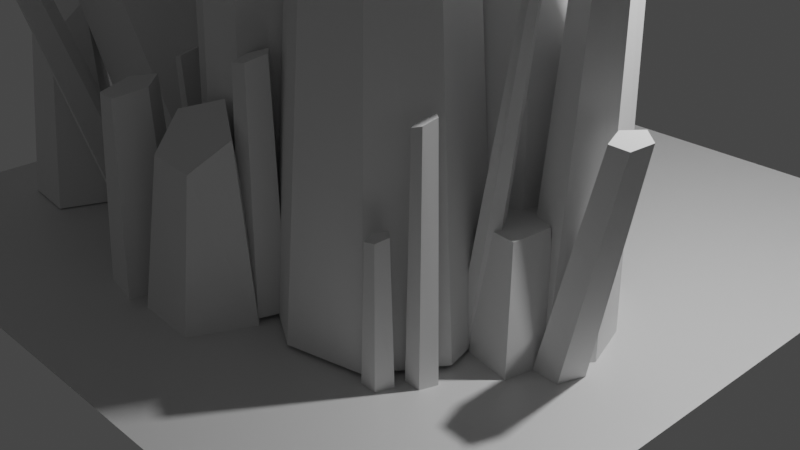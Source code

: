 # Source: crystal_1.blend  (saved by Blender 3.6.13; exported with 4.5.12 LTS)
import bpy
from mathutils import Matrix  # noqa: F401  (used for matrix-valued properties, if any)

bpy.ops.wm.read_factory_settings(use_empty=True)
scene = bpy.context.scene
scene.name = 'Scene'

# ---- collections
col_collection = bpy.data.collections.new('Collection'); scene.collection.children.link(col_collection)

# ---- images (referenced by path relative to the original .blend; pixels are not part of the script)
import os
ASSET_DIR = os.environ.get("B2B_ASSET_DIR", "")  # directory of the original .blend (textures are referenced by path, not embedded)
HERE = os.path.dirname(os.path.abspath(__file__))  # packed textures are extracted next to this script under _unpacked/

def load_image(name, relpath, width, height, colorspace="sRGB"):
    """Load a texture the original file referenced (path relative to the .blend, or extracted next to this script)."""
    p = next((c for c in (os.path.join(HERE, relpath), os.path.join(ASSET_DIR, relpath)) if relpath and os.path.exists(c)), "")
    if p:
        img = bpy.data.images.load(p, check_existing=True)
        img.name = name
    else:  # same state as the original file: an image datablock whose file is absent (Cycles renders it pink)
        img = bpy.data.images.new(name, width, height)
        img.source = "FILE"
        img.filepath = "//" + (relpath or name)
    img.colorspace_settings.name = colorspace
    return img
img_plane_metallic = load_image('Plane Metallic', 'Plane Metallic.png', 1024, 1024, 'Non-Color')

# ---- materials (node trees are filled in below, after node groups)
mat_material_001 = bpy.data.materials.new('Material.001')
mat_material_001.use_transparent_shadow = False

# ---- material node trees
mat_material_001.use_nodes = True; mat_material_001.node_tree.nodes.clear()
_N = mat_material_001.node_tree.nodes; _L = mat_material_001.node_tree.links
n0 = _N.new('ShaderNodeBsdfPrincipled'); n0.name = 'Principled BSDF'; n0.location = (10, 300)
n0.distribution = 'GGX'
n0.subsurface_method = 'RANDOM_WALK_SKIN'
n0.inputs[3].default_value = 1.45
n0.inputs[27].default_value = (0.0, 0.0, 0.0, 1.0)
n0.inputs[28].default_value = 1.0
n1 = _N.new('ShaderNodeOutputMaterial'); n1.name = 'Material Output'; n1.location = (300, 300)
n2 = _N.new('ShaderNodeTexImage'); n2.name = 'Image Texture'; n2.location = (-280, 125)
n2.image = img_plane_metallic
_L.new(n0.outputs[0], n1.inputs[0])
_L.new(n2.outputs[0], n0.inputs[1])
n1.is_active_output = True

# ---- world
world_world = bpy.data.worlds.new('World'); scene.world = world_world
world_world.use_nodes = True; world_world.node_tree.nodes.clear()
_N = world_world.node_tree.nodes; _L = world_world.node_tree.links
n0 = _N.new('ShaderNodeOutputWorld'); n0.name = 'World Output'; n0.location = (300, 300)
n1 = _N.new('ShaderNodeBackground'); n1.name = 'Background'; n1.location = (10, 300)
n1.inputs[0].default_value = (0.05088, 0.05088, 0.05088, 1.0)
_L.new(n1.outputs[0], n0.inputs[0])
n0.is_active_output = True
world_world.color = (0.05088, 0.05088, 0.05088)
world_world.use_sun_shadow = False
world_world.sun_shadow_jitter_overblur = 0.0

# ---- cameras
cam_camera = bpy.data.cameras.new('Camera')
cam_camera.clip_end = 100.0
cam_camera.ortho_scale = 7.314

# ---- lights
light_light = bpy.data.lights.new('Light', 'POINT')
light_light.transmission_factor = 0.0
light_light.energy = 1000.0
light_light.shadow_soft_size = 0.1
light_light.shadow_maximum_resolution = 0.006
light_light.use_absolute_resolution = True

# ---- meshes
me_cylinder = bpy.data.meshes.new('Cylinder')
me_cylinder.from_pydata([(0.0, 1.0, -1.0), (-2.353e-16, 0.5997, 1.261), (0.866, 0.5, -1.0), (0.6447, 0.2998, 1.131), (0.866, -0.5, -1.0), (0.6447, -0.2998, 0.8693), (0.0, -1.0, -1.0), (-2.353e-16, -0.5997, 0.7387), (-0.866, -0.5, -1.0), (-0.6447, -0.2998, 0.8693), (-0.866, 0.5, -1.0), (-0.6447, 0.2998, 1.131)], [], [(0, 1, 3, 2), (2, 3, 5, 4), (4, 5, 7, 6), (6, 7, 9, 8), (3, 1, 11, 9, 7, 5), (8, 9, 11, 10), (10, 11, 1, 0), (0, 2, 4, 6, 8, 10)])
_uv = me_cylinder.uv_layers.new(name='UVMap')
_uv.uv.foreach_set('vector', [0.7393, 0.5, 0.7393, 0.8361, 0.6595, 0.8361, 0.6595, 0.5, 0.6595, 0.5, 0.6595, 0.8361, 0.5798, 0.8361, 0.5798, 0.5, 0.5798, 0.5, 0.5798, 0.8361, 0.5, 0.8361, 0.5, 0.5, 0.5, 0.5, 0.5, 0.8361, 0.4202, 0.8361, 0.4202, 0.5, 0.4798, 0.4126, 0.3804, 0.4933, 0.2809, 0.4126, 0.2809, 0.2513, 0.3804, 0.1706, 0.4798, 0.2513, 0.4202, 0.5, 0.4202, 0.8361, 0.3405, 0.8361, 0.3405, 0.5, 0.3405, 0.5, 0.3405, 0.8361, 0.2607, 0.8361, 0.2607, 0.5, 0.6196, 0.4933, 0.7191, 0.4126, 0.7191, 0.2513, 0.6196, 0.1706, 0.5202, 0.2513, 0.5202, 0.4126])
me_cylinder.update()
me_cylinder_001 = bpy.data.meshes.new('Cylinder.001')
me_cylinder_001.from_pydata([(0.0, 1.0, -1.0), (-6.903e-07, 0.7515, 1.0), (0.9511, 0.309, -1.0), (0.6874, 0.2322, 0.9575), (0.5878, -0.809, -1.0), (0.4249, -0.608, 0.9738), (-0.5878, -0.809, -1.0), (-0.4249, -0.608, 1.026), (-0.9511, 0.309, -1.0), (-0.6874, 0.2322, 1.042)], [], [(0, 1, 3, 2), (2, 3, 5, 4), (4, 5, 7, 6), (3, 1, 9, 7, 5), (6, 7, 9, 8), (8, 9, 1, 0), (0, 2, 4, 6, 8)])
_uv = me_cylinder_001.uv_layers.new(name='UVMap')
_uv.uv.foreach_set('vector', [0.7393, 0.5, 0.7393, 0.8361, 0.6436, 0.8361, 0.6436, 0.5, 0.6436, 0.5, 0.6436, 0.8361, 0.5479, 0.8361, 0.5479, 0.5, 0.5479, 0.5, 0.5479, 0.8361, 0.4521, 0.8361, 0.4521, 0.5, 0.4896, 0.3818, 0.3804, 0.4933, 0.2712, 0.3818, 0.3129, 0.2014, 0.4479, 0.2014, 0.4521, 0.5, 0.4521, 0.8361, 0.3564, 0.8361, 0.3564, 0.5, 0.3564, 0.5, 0.3564, 0.8361, 0.2607, 0.8361, 0.2607, 0.5, 0.6196, 0.4933, 0.7288, 0.3818, 0.6871, 0.2014, 0.5521, 0.2014, 0.5104, 0.3818])
me_cylinder_001.update()
me_cylinder_002 = bpy.data.meshes.new('Cylinder.002')
me_cylinder_002.from_pydata([(0.0, 1.0, -1.0), (-5.751e-07, 0.7347, 1.0), (0.7071, 0.7071, -1.0), (0.5001, 0.5195, 0.844), (1.0, 0.0, -1.0), (0.7072, -3.954e-09, 0.7794), (0.7071, -0.7071, -1.0), (0.5001, -0.5195, 0.844), (0.0, -1.0, -1.0), (-5.751e-07, -0.7347, 1.0), (-0.7071, -0.7071, -1.0), (-0.5001, -0.5195, 1.156), (-1.0, 0.0, -1.0), (-0.7072, -3.954e-09, 1.221), (-0.7071, 0.7071, -1.0), (-0.5001, 0.5195, 1.156)], [], [(0, 1, 3, 2), (2, 3, 5, 4), (4, 5, 7, 6), (6, 7, 9, 8), (8, 9, 11, 10), (10, 11, 13, 12), (3, 1, 15, 13, 11, 9, 7, 5), (12, 13, 15, 14), (14, 15, 1, 0), (0, 2, 4, 6, 8, 10, 12, 14)])
_uv = me_cylinder_002.uv_layers.new(name='UVMap')
_uv.uv.foreach_set('vector', [0.7393, 0.5, 0.7393, 0.8361, 0.6794, 0.8361, 0.6794, 0.5, 0.6794, 0.5, 0.6794, 0.8361, 0.6196, 0.8361, 0.6196, 0.5, 0.6196, 0.5, 0.6196, 0.8361, 0.5598, 0.8361, 0.5598, 0.5, 0.5598, 0.5, 0.5598, 0.8361, 0.5, 0.8361, 0.5, 0.5, 0.5, 0.5, 0.5, 0.8361, 0.4402, 0.8361, 0.4402, 0.5, 0.4402, 0.5, 0.4402, 0.8361, 0.3804, 0.8361, 0.3804, 0.5, 0.4616, 0.446, 0.3804, 0.4933, 0.2992, 0.446, 0.2655, 0.3319, 0.2992, 0.2178, 0.3804, 0.1706, 0.4616, 0.2178, 0.4952, 0.3319, 0.3804, 0.5, 0.3804, 0.8361, 0.3206, 0.8361, 0.3206, 0.5, 0.3206, 0.5, 0.3206, 0.8361, 0.2607, 0.8361, 0.2607, 0.5, 0.6196, 0.4933, 0.7008, 0.446, 0.7345, 0.3319, 0.7008, 0.2178, 0.6196, 0.1706, 0.5384, 0.2178, 0.5048, 0.3319, 0.5384, 0.446])
me_cylinder_002.update()
me_cylinder_003 = bpy.data.meshes.new('Cylinder.003')
me_cylinder_003.from_pydata([(0.0, 1.0, -1.0), (-6.903e-07, 0.7515, 1.0), (0.9511, 0.309, -1.0), (0.6874, 0.2322, 0.9575), (0.5878, -0.809, -1.0), (0.4249, -0.608, 0.9738), (-0.5878, -0.809, -1.0), (-0.4249, -0.608, 1.026), (-0.9511, 0.309, -1.0), (-0.6874, 0.2322, 1.042)], [], [(0, 1, 3, 2), (2, 3, 5, 4), (4, 5, 7, 6), (3, 1, 9, 7, 5), (6, 7, 9, 8), (8, 9, 1, 0), (0, 2, 4, 6, 8)])
_uv = me_cylinder_003.uv_layers.new(name='UVMap')
_uv.uv.foreach_set('vector', [0.7393, 0.5, 0.7393, 0.8361, 0.6436, 0.8361, 0.6436, 0.5, 0.6436, 0.5, 0.6436, 0.8361, 0.5479, 0.8361, 0.5479, 0.5, 0.5479, 0.5, 0.5479, 0.8361, 0.4521, 0.8361, 0.4521, 0.5, 0.4896, 0.3818, 0.3804, 0.4933, 0.2712, 0.3818, 0.3129, 0.2014, 0.4479, 0.2014, 0.4521, 0.5, 0.4521, 0.8361, 0.3564, 0.8361, 0.3564, 0.5, 0.3564, 0.5, 0.3564, 0.8361, 0.2607, 0.8361, 0.2607, 0.5, 0.6196, 0.4933, 0.7288, 0.3818, 0.6871, 0.2014, 0.5521, 0.2014, 0.5104, 0.3818])
me_cylinder_003.update()
me_cylinder_004 = bpy.data.meshes.new('Cylinder.004')
me_cylinder_004.from_pydata([(0.0, 1.0, -1.0), (0.009395, 0.4571, 1.098), (0.866, 0.5, -1.0), (0.4258, 0.1863, 1.046), (0.866, -0.5, -1.0), (0.4164, -0.2708, 0.9476), (0.0, -1.0, -1.0), (-0.009395, -0.4571, 0.9017), (-0.866, -0.5, -1.0), (-0.4258, -0.1863, 0.9541), (-0.866, 0.5, -1.0), (-0.4164, 0.2708, 1.052)], [], [(0, 1, 3, 2), (2, 3, 5, 4), (4, 5, 7, 6), (6, 7, 9, 8), (3, 1, 11, 9, 7, 5), (8, 9, 11, 10), (10, 11, 1, 0), (0, 2, 4, 6, 8, 10)])
_uv = me_cylinder_004.uv_layers.new(name='UVMap')
_uv.uv.foreach_set('vector', [0.7393, 0.5, 0.7393, 0.8361, 0.6595, 0.8361, 0.6595, 0.5, 0.6595, 0.5, 0.6595, 0.8361, 0.5798, 0.8361, 0.5798, 0.5, 0.5798, 0.5, 0.5798, 0.8361, 0.5, 0.8361, 0.5, 0.5, 0.5, 0.5, 0.5, 0.8361, 0.4202, 0.8361, 0.4202, 0.5, 0.4798, 0.4126, 0.3804, 0.4933, 0.2809, 0.4126, 0.2809, 0.2513, 0.3804, 0.1706, 0.4798, 0.2513, 0.4202, 0.5, 0.4202, 0.8361, 0.3405, 0.8361, 0.3405, 0.5, 0.3405, 0.5, 0.3405, 0.8361, 0.2607, 0.8361, 0.2607, 0.5, 0.6196, 0.4933, 0.7191, 0.4126, 0.7191, 0.2513, 0.6196, 0.1706, 0.5202, 0.2513, 0.5202, 0.4126])
me_cylinder_004.update()
me_cylinder_005 = bpy.data.meshes.new('Cylinder.005')
me_cylinder_005.from_pydata([(0.0, 1.0, -1.0), (-6.903e-07, 0.7515, 1.0), (0.9511, 0.309, -1.0), (0.6874, 0.2322, 0.9575), (0.5878, -0.809, -1.0), (0.4249, -0.608, 0.9738), (-0.5878, -0.809, -1.0), (-0.4249, -0.608, 1.026), (-0.9511, 0.309, -1.0), (-0.6874, 0.2322, 1.042)], [], [(0, 1, 3, 2), (2, 3, 5, 4), (4, 5, 7, 6), (3, 1, 9, 7, 5), (6, 7, 9, 8), (8, 9, 1, 0), (0, 2, 4, 6, 8)])
_uv = me_cylinder_005.uv_layers.new(name='UVMap')
_uv.uv.foreach_set('vector', [0.7393, 0.5, 0.7393, 0.8361, 0.6436, 0.8361, 0.6436, 0.5, 0.6436, 0.5, 0.6436, 0.8361, 0.5479, 0.8361, 0.5479, 0.5, 0.5479, 0.5, 0.5479, 0.8361, 0.4521, 0.8361, 0.4521, 0.5, 0.4896, 0.3818, 0.3804, 0.4933, 0.2712, 0.3818, 0.3129, 0.2014, 0.4479, 0.2014, 0.4521, 0.5, 0.4521, 0.8361, 0.3564, 0.8361, 0.3564, 0.5, 0.3564, 0.5, 0.3564, 0.8361, 0.2607, 0.8361, 0.2607, 0.5, 0.6196, 0.4933, 0.7288, 0.3818, 0.6871, 0.2014, 0.5521, 0.2014, 0.5104, 0.3818])
me_cylinder_005.update()
me_cylinder_006 = bpy.data.meshes.new('Cylinder.006')
me_cylinder_006.from_pydata([(0.0, 1.0, -1.0), (-5.751e-07, 0.7347, 1.0), (0.7071, 0.7071, -1.0), (0.5001, 0.5195, 0.844), (1.0, 0.0, -1.0), (0.7072, -3.954e-09, 0.7794), (0.7071, -0.7071, -1.0), (0.5001, -0.5195, 0.844), (0.0, -1.0, -1.0), (-5.751e-07, -0.7347, 1.0), (-0.7071, -0.7071, -1.0), (-0.5001, -0.5195, 1.156), (-1.0, 0.0, -1.0), (-0.7072, -3.954e-09, 1.221), (-0.7071, 0.7071, -1.0), (-0.5001, 0.5195, 1.156)], [], [(0, 1, 3, 2), (2, 3, 5, 4), (4, 5, 7, 6), (6, 7, 9, 8), (8, 9, 11, 10), (10, 11, 13, 12), (3, 1, 15, 13, 11, 9, 7, 5), (12, 13, 15, 14), (14, 15, 1, 0), (0, 2, 4, 6, 8, 10, 12, 14)])
_uv = me_cylinder_006.uv_layers.new(name='UVMap')
_uv.uv.foreach_set('vector', [0.7393, 0.5, 0.7393, 0.8361, 0.6794, 0.8361, 0.6794, 0.5, 0.6794, 0.5, 0.6794, 0.8361, 0.6196, 0.8361, 0.6196, 0.5, 0.6196, 0.5, 0.6196, 0.8361, 0.5598, 0.8361, 0.5598, 0.5, 0.5598, 0.5, 0.5598, 0.8361, 0.5, 0.8361, 0.5, 0.5, 0.5, 0.5, 0.5, 0.8361, 0.4402, 0.8361, 0.4402, 0.5, 0.4402, 0.5, 0.4402, 0.8361, 0.3804, 0.8361, 0.3804, 0.5, 0.4616, 0.446, 0.3804, 0.4933, 0.2992, 0.446, 0.2655, 0.3319, 0.2992, 0.2178, 0.3804, 0.1706, 0.4616, 0.2178, 0.4952, 0.3319, 0.3804, 0.5, 0.3804, 0.8361, 0.3206, 0.8361, 0.3206, 0.5, 0.3206, 0.5, 0.3206, 0.8361, 0.2607, 0.8361, 0.2607, 0.5, 0.6196, 0.4933, 0.7008, 0.446, 0.7345, 0.3319, 0.7008, 0.2178, 0.6196, 0.1706, 0.5384, 0.2178, 0.5048, 0.3319, 0.5384, 0.446])
me_cylinder_006.update()
me_cylinder_007 = bpy.data.meshes.new('Cylinder.007')
me_cylinder_007.from_pydata([(0.0, 1.0, -1.0), (-0.04348, 0.7315, 1.083), (0.866, 0.5, -1.0), (0.5509, 0.3487, 1.058), (0.866, -0.5, -1.0), (0.5944, -0.3828, 0.9745), (0.0, -1.0, -1.0), (0.04348, -0.7315, 0.9169), (-0.866, -0.5, -1.0), (-0.5509, -0.3487, 0.9423), (-0.866, 0.5, -1.0), (-0.5944, 0.3828, 1.025)], [], [(0, 1, 3, 2), (2, 3, 5, 4), (4, 5, 7, 6), (6, 7, 9, 8), (3, 1, 11, 9, 7, 5), (8, 9, 11, 10), (10, 11, 1, 0), (0, 2, 4, 6, 8, 10)])
_uv = me_cylinder_007.uv_layers.new(name='UVMap')
_uv.uv.foreach_set('vector', [0.7393, 0.5, 0.7393, 0.8361, 0.6595, 0.8361, 0.6595, 0.5, 0.6595, 0.5, 0.6595, 0.8361, 0.5798, 0.8361, 0.5798, 0.5, 0.5798, 0.5, 0.5798, 0.8361, 0.5, 0.8361, 0.5, 0.5, 0.5, 0.5, 0.5, 0.8361, 0.4202, 0.8361, 0.4202, 0.5, 0.4798, 0.4126, 0.3804, 0.4933, 0.2809, 0.4126, 0.2809, 0.2513, 0.3804, 0.1706, 0.4798, 0.2513, 0.4202, 0.5, 0.4202, 0.8361, 0.3405, 0.8361, 0.3405, 0.5, 0.3405, 0.5, 0.3405, 0.8361, 0.2607, 0.8361, 0.2607, 0.5, 0.6196, 0.4933, 0.7191, 0.4126, 0.7191, 0.2513, 0.6196, 0.1706, 0.5202, 0.2513, 0.5202, 0.4126])
me_cylinder_007.update()
me_cylinder_008 = bpy.data.meshes.new('Cylinder.008')
me_cylinder_008.from_pydata([(0.0, 1.0, -1.0), (-6.903e-07, 0.7515, 1.0), (0.9511, 0.309, -1.0), (0.6874, 0.2322, 0.9575), (0.5878, -0.809, -1.0), (0.4249, -0.608, 0.9738), (-0.5878, -0.809, -1.0), (-0.4249, -0.608, 1.026), (-0.9511, 0.309, -1.0), (-0.6874, 0.2322, 1.042)], [], [(0, 1, 3, 2), (2, 3, 5, 4), (4, 5, 7, 6), (3, 1, 9, 7, 5), (6, 7, 9, 8), (8, 9, 1, 0), (0, 2, 4, 6, 8)])
_uv = me_cylinder_008.uv_layers.new(name='UVMap')
_uv.uv.foreach_set('vector', [0.7393, 0.5, 0.7393, 0.8361, 0.6436, 0.8361, 0.6436, 0.5, 0.6436, 0.5, 0.6436, 0.8361, 0.5479, 0.8361, 0.5479, 0.5, 0.5479, 0.5, 0.5479, 0.8361, 0.4521, 0.8361, 0.4521, 0.5, 0.4896, 0.3818, 0.3804, 0.4933, 0.2712, 0.3818, 0.3129, 0.2014, 0.4479, 0.2014, 0.4521, 0.5, 0.4521, 0.8361, 0.3564, 0.8361, 0.3564, 0.5, 0.3564, 0.5, 0.3564, 0.8361, 0.2607, 0.8361, 0.2607, 0.5, 0.6196, 0.4933, 0.7288, 0.3818, 0.6871, 0.2014, 0.5521, 0.2014, 0.5104, 0.3818])
me_cylinder_008.update()
me_cylinder_009 = bpy.data.meshes.new('Cylinder.009')
me_cylinder_009.from_pydata([(0.0, 1.0, -1.0), (-6.903e-07, 0.7515, 1.0), (0.9511, 0.309, -1.0), (0.6874, 0.2322, 0.9575), (0.5878, -0.809, -1.0), (0.4249, -0.608, 0.9738), (-0.5878, -0.809, -1.0), (-0.4249, -0.608, 1.026), (-0.9511, 0.309, -1.0), (-0.6874, 0.2322, 1.042)], [], [(0, 1, 3, 2), (2, 3, 5, 4), (4, 5, 7, 6), (3, 1, 9, 7, 5), (6, 7, 9, 8), (8, 9, 1, 0), (0, 2, 4, 6, 8)])
_uv = me_cylinder_009.uv_layers.new(name='UVMap')
_uv.uv.foreach_set('vector', [0.7393, 0.5, 0.7393, 0.8361, 0.6436, 0.8361, 0.6436, 0.5, 0.6436, 0.5, 0.6436, 0.8361, 0.5479, 0.8361, 0.5479, 0.5, 0.5479, 0.5, 0.5479, 0.8361, 0.4521, 0.8361, 0.4521, 0.5, 0.4896, 0.3818, 0.3804, 0.4933, 0.2712, 0.3818, 0.3129, 0.2014, 0.4479, 0.2014, 0.4521, 0.5, 0.4521, 0.8361, 0.3564, 0.8361, 0.3564, 0.5, 0.3564, 0.5, 0.3564, 0.8361, 0.2607, 0.8361, 0.2607, 0.5, 0.6196, 0.4933, 0.7288, 0.3818, 0.6871, 0.2014, 0.5521, 0.2014, 0.5104, 0.3818])
me_cylinder_009.update()
me_cylinder_010 = bpy.data.meshes.new('Cylinder.010')
me_cylinder_010.from_pydata([(0.0, 1.0, -1.0), (-5.751e-07, 0.7347, 1.0), (0.7071, 0.7071, -1.0), (0.5001, 0.5195, 0.844), (1.0, 0.0, -1.0), (0.7072, -3.954e-09, 0.7794), (0.7071, -0.7071, -1.0), (0.5001, -0.5195, 0.844), (0.0, -1.0, -1.0), (-5.751e-07, -0.7347, 1.0), (-0.7071, -0.7071, -1.0), (-0.5001, -0.5195, 1.156), (-1.0, 0.0, -1.0), (-0.7072, -3.954e-09, 1.221), (-0.7071, 0.7071, -1.0), (-0.5001, 0.5195, 1.156)], [], [(0, 1, 3, 2), (2, 3, 5, 4), (4, 5, 7, 6), (6, 7, 9, 8), (8, 9, 11, 10), (10, 11, 13, 12), (3, 1, 15, 13, 11, 9, 7, 5), (12, 13, 15, 14), (14, 15, 1, 0), (0, 2, 4, 6, 8, 10, 12, 14)])
_uv = me_cylinder_010.uv_layers.new(name='UVMap')
_uv.uv.foreach_set('vector', [0.7393, 0.5, 0.7393, 0.8361, 0.6794, 0.8361, 0.6794, 0.5, 0.6794, 0.5, 0.6794, 0.8361, 0.6196, 0.8361, 0.6196, 0.5, 0.6196, 0.5, 0.6196, 0.8361, 0.5598, 0.8361, 0.5598, 0.5, 0.5598, 0.5, 0.5598, 0.8361, 0.5, 0.8361, 0.5, 0.5, 0.5, 0.5, 0.5, 0.8361, 0.4402, 0.8361, 0.4402, 0.5, 0.4402, 0.5, 0.4402, 0.8361, 0.3804, 0.8361, 0.3804, 0.5, 0.4616, 0.446, 0.3804, 0.4933, 0.2992, 0.446, 0.2655, 0.3319, 0.2992, 0.2178, 0.3804, 0.1706, 0.4616, 0.2178, 0.4952, 0.3319, 0.3804, 0.5, 0.3804, 0.8361, 0.3206, 0.8361, 0.3206, 0.5, 0.3206, 0.5, 0.3206, 0.8361, 0.2607, 0.8361, 0.2607, 0.5, 0.6196, 0.4933, 0.7008, 0.446, 0.7345, 0.3319, 0.7008, 0.2178, 0.6196, 0.1706, 0.5384, 0.2178, 0.5048, 0.3319, 0.5384, 0.446])
me_cylinder_010.update()
me_cylinder_011 = bpy.data.meshes.new('Cylinder.011')
me_cylinder_011.from_pydata([(0.0, 1.0, -1.0), (-2.353e-16, 0.5997, 1.261), (0.866, 0.5, -1.0), (0.6447, 0.2998, 1.131), (0.866, -0.5, -1.0), (0.6447, -0.2998, 0.8693), (0.0, -1.0, -1.0), (-2.353e-16, -0.5997, 0.7387), (-0.866, -0.5, -1.0), (-0.6447, -0.2998, 0.8693), (-0.866, 0.5, -1.0), (-0.6447, 0.2998, 1.131)], [], [(0, 1, 3, 2), (2, 3, 5, 4), (4, 5, 7, 6), (6, 7, 9, 8), (3, 1, 11, 9, 7, 5), (8, 9, 11, 10), (10, 11, 1, 0), (0, 2, 4, 6, 8, 10)])
_uv = me_cylinder_011.uv_layers.new(name='UVMap')
_uv.uv.foreach_set('vector', [0.7393, 0.5, 0.7393, 0.8361, 0.6595, 0.8361, 0.6595, 0.5, 0.6595, 0.5, 0.6595, 0.8361, 0.5798, 0.8361, 0.5798, 0.5, 0.5798, 0.5, 0.5798, 0.8361, 0.5, 0.8361, 0.5, 0.5, 0.5, 0.5, 0.5, 0.8361, 0.4202, 0.8361, 0.4202, 0.5, 0.4798, 0.4126, 0.3804, 0.4933, 0.2809, 0.4126, 0.2809, 0.2513, 0.3804, 0.1706, 0.4798, 0.2513, 0.4202, 0.5, 0.4202, 0.8361, 0.3405, 0.8361, 0.3405, 0.5, 0.3405, 0.5, 0.3405, 0.8361, 0.2607, 0.8361, 0.2607, 0.5, 0.6196, 0.4933, 0.7191, 0.4126, 0.7191, 0.2513, 0.6196, 0.1706, 0.5202, 0.2513, 0.5202, 0.4126])
me_cylinder_011.update()
me_cylinder_012 = bpy.data.meshes.new('Cylinder.012')
me_cylinder_012.from_pydata([(0.0, 1.0, -1.0), (-6.903e-07, 0.7515, 1.0), (0.9511, 0.309, -1.0), (0.6874, 0.2322, 0.9575), (0.5878, -0.809, -1.0), (0.4249, -0.608, 0.9738), (-0.5878, -0.809, -1.0), (-0.4249, -0.608, 1.026), (-0.9511, 0.309, -1.0), (-0.6874, 0.2322, 1.042)], [], [(0, 1, 3, 2), (2, 3, 5, 4), (4, 5, 7, 6), (3, 1, 9, 7, 5), (6, 7, 9, 8), (8, 9, 1, 0), (0, 2, 4, 6, 8)])
_uv = me_cylinder_012.uv_layers.new(name='UVMap')
_uv.uv.foreach_set('vector', [0.7393, 0.5, 0.7393, 0.8361, 0.6436, 0.8361, 0.6436, 0.5, 0.6436, 0.5, 0.6436, 0.8361, 0.5479, 0.8361, 0.5479, 0.5, 0.5479, 0.5, 0.5479, 0.8361, 0.4521, 0.8361, 0.4521, 0.5, 0.4896, 0.3818, 0.3804, 0.4933, 0.2712, 0.3818, 0.3129, 0.2014, 0.4479, 0.2014, 0.4521, 0.5, 0.4521, 0.8361, 0.3564, 0.8361, 0.3564, 0.5, 0.3564, 0.5, 0.3564, 0.8361, 0.2607, 0.8361, 0.2607, 0.5, 0.6196, 0.4933, 0.7288, 0.3818, 0.6871, 0.2014, 0.5521, 0.2014, 0.5104, 0.3818])
me_cylinder_012.update()
me_cylinder_013 = bpy.data.meshes.new('Cylinder.013')
me_cylinder_013.from_pydata([(0.0, 1.0, -1.0), (-6.903e-07, 0.7515, 1.0), (0.9511, 0.309, -1.0), (0.6874, 0.2322, 0.9575), (0.5878, -0.809, -1.0), (0.4249, -0.608, 0.9738), (-0.5878, -0.809, -1.0), (-0.4249, -0.608, 1.026), (-0.9511, 0.309, -1.0), (-0.6874, 0.2322, 1.042)], [], [(0, 1, 3, 2), (2, 3, 5, 4), (4, 5, 7, 6), (3, 1, 9, 7, 5), (6, 7, 9, 8), (8, 9, 1, 0), (0, 2, 4, 6, 8)])
_uv = me_cylinder_013.uv_layers.new(name='UVMap')
_uv.uv.foreach_set('vector', [0.7393, 0.5, 0.7393, 0.8361, 0.6436, 0.8361, 0.6436, 0.5, 0.6436, 0.5, 0.6436, 0.8361, 0.5479, 0.8361, 0.5479, 0.5, 0.5479, 0.5, 0.5479, 0.8361, 0.4521, 0.8361, 0.4521, 0.5, 0.4896, 0.3818, 0.3804, 0.4933, 0.2712, 0.3818, 0.3129, 0.2014, 0.4479, 0.2014, 0.4521, 0.5, 0.4521, 0.8361, 0.3564, 0.8361, 0.3564, 0.5, 0.3564, 0.5, 0.3564, 0.8361, 0.2607, 0.8361, 0.2607, 0.5, 0.6196, 0.4933, 0.7288, 0.3818, 0.6871, 0.2014, 0.5521, 0.2014, 0.5104, 0.3818])
me_cylinder_013.update()
me_cylinder_014 = bpy.data.meshes.new('Cylinder.014')
me_cylinder_014.from_pydata([(0.0, 1.0, -1.0), (0.0349, 0.744, 1.07), (0.9511, 0.309, -1.0), (0.5327, 0.2658, 0.7334), (0.5878, -0.809, -1.0), (0.2943, -0.5797, 0.7655), (-0.5878, -0.809, -1.0), (-0.3508, -0.6241, 1.122), (-0.9511, 0.309, -1.0), (-0.5111, 0.194, 1.31)], [], [(0, 1, 3, 2), (2, 3, 5, 4), (4, 5, 7, 6), (3, 1, 9, 7, 5), (6, 7, 9, 8), (8, 9, 1, 0), (0, 2, 4, 6, 8)])
_uv = me_cylinder_014.uv_layers.new(name='UVMap')
_uv.uv.foreach_set('vector', [0.7393, 0.5, 0.7393, 0.8361, 0.6436, 0.8361, 0.6436, 0.5, 0.6436, 0.5, 0.6436, 0.8361, 0.5479, 0.8361, 0.5479, 0.5, 0.5479, 0.5, 0.5479, 0.8361, 0.4521, 0.8361, 0.4521, 0.5, 0.4896, 0.3818, 0.3804, 0.4933, 0.2712, 0.3818, 0.3129, 0.2014, 0.4479, 0.2014, 0.4521, 0.5, 0.4521, 0.8361, 0.3564, 0.8361, 0.3564, 0.5, 0.3564, 0.5, 0.3564, 0.8361, 0.2607, 0.8361, 0.2607, 0.5, 0.6196, 0.4933, 0.7288, 0.3818, 0.6871, 0.2014, 0.5521, 0.2014, 0.5104, 0.3818])
me_cylinder_014.update()
me_cylinder_015 = bpy.data.meshes.new('Cylinder.015')
me_cylinder_015.from_pydata([(0.0, 1.0, -1.0), (0.009395, 0.4571, 1.098), (0.866, 0.5, -1.0), (0.4258, 0.1863, 1.046), (0.866, -0.5, -1.0), (0.4164, -0.2708, 0.9476), (0.0, -1.0, -1.0), (-0.009395, -0.4571, 0.9017), (-0.866, -0.5, -1.0), (-0.4258, -0.1863, 0.9541), (-0.866, 0.5, -1.0), (-0.4164, 0.2708, 1.052)], [], [(0, 1, 3, 2), (2, 3, 5, 4), (4, 5, 7, 6), (6, 7, 9, 8), (3, 1, 11, 9, 7, 5), (8, 9, 11, 10), (10, 11, 1, 0), (0, 2, 4, 6, 8, 10)])
_uv = me_cylinder_015.uv_layers.new(name='UVMap')
_uv.uv.foreach_set('vector', [0.7393, 0.5, 0.7393, 0.8361, 0.6595, 0.8361, 0.6595, 0.5, 0.6595, 0.5, 0.6595, 0.8361, 0.5798, 0.8361, 0.5798, 0.5, 0.5798, 0.5, 0.5798, 0.8361, 0.5, 0.8361, 0.5, 0.5, 0.5, 0.5, 0.5, 0.8361, 0.4202, 0.8361, 0.4202, 0.5, 0.4798, 0.4126, 0.3804, 0.4933, 0.2809, 0.4126, 0.2809, 0.2513, 0.3804, 0.1706, 0.4798, 0.2513, 0.4202, 0.5, 0.4202, 0.8361, 0.3405, 0.8361, 0.3405, 0.5, 0.3405, 0.5, 0.3405, 0.8361, 0.2607, 0.8361, 0.2607, 0.5, 0.6196, 0.4933, 0.7191, 0.4126, 0.7191, 0.2513, 0.6196, 0.1706, 0.5202, 0.2513, 0.5202, 0.4126])
me_cylinder_015.update()
me_cylinder_016 = bpy.data.meshes.new('Cylinder.016')
me_cylinder_016.from_pydata([(0.0, 1.0, -1.0), (0.009395, 0.4571, 1.098), (0.866, 0.5, -1.0), (0.4258, 0.1863, 1.046), (0.866, -0.5, -1.0), (0.4164, -0.2708, 0.9476), (0.0, -1.0, -1.0), (-0.009395, -0.4571, 0.9017), (-0.866, -0.5, -1.0), (-0.4258, -0.1863, 0.9541), (-0.866, 0.5, -1.0), (-0.4164, 0.2708, 1.052)], [], [(0, 1, 3, 2), (2, 3, 5, 4), (4, 5, 7, 6), (6, 7, 9, 8), (3, 1, 11, 9, 7, 5), (8, 9, 11, 10), (10, 11, 1, 0), (0, 2, 4, 6, 8, 10)])
_uv = me_cylinder_016.uv_layers.new(name='UVMap')
_uv.uv.foreach_set('vector', [0.7393, 0.5, 0.7393, 0.8361, 0.6595, 0.8361, 0.6595, 0.5, 0.6595, 0.5, 0.6595, 0.8361, 0.5798, 0.8361, 0.5798, 0.5, 0.5798, 0.5, 0.5798, 0.8361, 0.5, 0.8361, 0.5, 0.5, 0.5, 0.5, 0.5, 0.8361, 0.4202, 0.8361, 0.4202, 0.5, 0.4798, 0.4126, 0.3804, 0.4933, 0.2809, 0.4126, 0.2809, 0.2513, 0.3804, 0.1706, 0.4798, 0.2513, 0.4202, 0.5, 0.4202, 0.8361, 0.3405, 0.8361, 0.3405, 0.5, 0.3405, 0.5, 0.3405, 0.8361, 0.2607, 0.8361, 0.2607, 0.5, 0.6196, 0.4933, 0.7191, 0.4126, 0.7191, 0.2513, 0.6196, 0.1706, 0.5202, 0.2513, 0.5202, 0.4126])
me_cylinder_016.update()
me_cylinder_017 = bpy.data.meshes.new('Cylinder.017')
me_cylinder_017.from_pydata([(0.0, 1.0, -1.0), (-6.903e-07, 0.7515, 1.0), (0.9511, 0.309, -1.0), (0.6874, 0.2322, 0.9575), (0.5878, -0.809, -1.0), (0.4249, -0.608, 0.9738), (-0.5878, -0.809, -1.0), (-0.4249, -0.608, 1.026), (-0.9511, 0.309, -1.0), (-0.6874, 0.2322, 1.042)], [], [(0, 1, 3, 2), (2, 3, 5, 4), (4, 5, 7, 6), (3, 1, 9, 7, 5), (6, 7, 9, 8), (8, 9, 1, 0), (0, 2, 4, 6, 8)])
_uv = me_cylinder_017.uv_layers.new(name='UVMap')
_uv.uv.foreach_set('vector', [0.7393, 0.5, 0.7393, 0.8361, 0.6436, 0.8361, 0.6436, 0.5, 0.6436, 0.5, 0.6436, 0.8361, 0.5479, 0.8361, 0.5479, 0.5, 0.5479, 0.5, 0.5479, 0.8361, 0.4521, 0.8361, 0.4521, 0.5, 0.4896, 0.3818, 0.3804, 0.4933, 0.2712, 0.3818, 0.3129, 0.2014, 0.4479, 0.2014, 0.4521, 0.5, 0.4521, 0.8361, 0.3564, 0.8361, 0.3564, 0.5, 0.3564, 0.5, 0.3564, 0.8361, 0.2607, 0.8361, 0.2607, 0.5, 0.6196, 0.4933, 0.7288, 0.3818, 0.6871, 0.2014, 0.5521, 0.2014, 0.5104, 0.3818])
me_cylinder_017.update()
me_cylinder_018 = bpy.data.meshes.new('Cylinder.018')
me_cylinder_018.from_pydata([(0.0, 1.0, -1.0), (-6.903e-07, 0.7515, 1.0), (0.9511, 0.309, -1.0), (0.6874, 0.2322, 0.9575), (0.5878, -0.809, -1.0), (0.4249, -0.608, 0.9738), (-0.5878, -0.809, -1.0), (-0.4249, -0.608, 1.026), (-0.9511, 0.309, -1.0), (-0.6874, 0.2322, 1.042)], [], [(0, 1, 3, 2), (2, 3, 5, 4), (4, 5, 7, 6), (3, 1, 9, 7, 5), (6, 7, 9, 8), (8, 9, 1, 0), (0, 2, 4, 6, 8)])
_uv = me_cylinder_018.uv_layers.new(name='UVMap')
_uv.uv.foreach_set('vector', [0.7393, 0.5, 0.7393, 0.8361, 0.6436, 0.8361, 0.6436, 0.5, 0.6436, 0.5, 0.6436, 0.8361, 0.5479, 0.8361, 0.5479, 0.5, 0.5479, 0.5, 0.5479, 0.8361, 0.4521, 0.8361, 0.4521, 0.5, 0.4896, 0.3818, 0.3804, 0.4933, 0.2712, 0.3818, 0.3129, 0.2014, 0.4479, 0.2014, 0.4521, 0.5, 0.4521, 0.8361, 0.3564, 0.8361, 0.3564, 0.5, 0.3564, 0.5, 0.3564, 0.8361, 0.2607, 0.8361, 0.2607, 0.5, 0.6196, 0.4933, 0.7288, 0.3818, 0.6871, 0.2014, 0.5521, 0.2014, 0.5104, 0.3818])
me_cylinder_018.update()
me_cylinder_019 = bpy.data.meshes.new('Cylinder.019')
me_cylinder_019.from_pydata([(0.0, 1.0, -1.0), (-6.903e-07, 0.7515, 1.0), (0.9511, 0.309, -1.0), (0.6874, 0.2322, 0.9575), (0.5878, -0.809, -1.0), (0.4249, -0.608, 0.9738), (-0.5878, -0.809, -1.0), (-0.4249, -0.608, 1.026), (-0.9511, 0.309, -1.0), (-0.6874, 0.2322, 1.042)], [], [(0, 1, 3, 2), (2, 3, 5, 4), (4, 5, 7, 6), (3, 1, 9, 7, 5), (6, 7, 9, 8), (8, 9, 1, 0), (0, 2, 4, 6, 8)])
_uv = me_cylinder_019.uv_layers.new(name='UVMap')
_uv.uv.foreach_set('vector', [0.7393, 0.5, 0.7393, 0.8361, 0.6436, 0.8361, 0.6436, 0.5, 0.6436, 0.5, 0.6436, 0.8361, 0.5479, 0.8361, 0.5479, 0.5, 0.5479, 0.5, 0.5479, 0.8361, 0.4521, 0.8361, 0.4521, 0.5, 0.4896, 0.3818, 0.3804, 0.4933, 0.2712, 0.3818, 0.3129, 0.2014, 0.4479, 0.2014, 0.4521, 0.5, 0.4521, 0.8361, 0.3564, 0.8361, 0.3564, 0.5, 0.3564, 0.5, 0.3564, 0.8361, 0.2607, 0.8361, 0.2607, 0.5, 0.6196, 0.4933, 0.7288, 0.3818, 0.6871, 0.2014, 0.5521, 0.2014, 0.5104, 0.3818])
me_cylinder_019.update()
me_cylinder_020 = bpy.data.meshes.new('Cylinder.020')
me_cylinder_020.from_pydata([(0.0, 1.0, -1.0), (-6.903e-07, 0.7515, 1.0), (0.9511, 0.309, -1.0), (0.6874, 0.2322, 0.9575), (0.5878, -0.809, -1.0), (0.4249, -0.608, 0.9738), (-0.5878, -0.809, -1.0), (-0.4249, -0.608, 1.026), (-0.9511, 0.309, -1.0), (-0.6874, 0.2322, 1.042)], [], [(0, 1, 3, 2), (2, 3, 5, 4), (4, 5, 7, 6), (3, 1, 9, 7, 5), (6, 7, 9, 8), (8, 9, 1, 0), (0, 2, 4, 6, 8)])
_uv = me_cylinder_020.uv_layers.new(name='UVMap')
_uv.uv.foreach_set('vector', [0.7393, 0.5, 0.7393, 0.8361, 0.6436, 0.8361, 0.6436, 0.5, 0.6436, 0.5, 0.6436, 0.8361, 0.5479, 0.8361, 0.5479, 0.5, 0.5479, 0.5, 0.5479, 0.8361, 0.4521, 0.8361, 0.4521, 0.5, 0.4896, 0.3818, 0.3804, 0.4933, 0.2712, 0.3818, 0.3129, 0.2014, 0.4479, 0.2014, 0.4521, 0.5, 0.4521, 0.8361, 0.3564, 0.8361, 0.3564, 0.5, 0.3564, 0.5, 0.3564, 0.8361, 0.2607, 0.8361, 0.2607, 0.5, 0.6196, 0.4933, 0.7288, 0.3818, 0.6871, 0.2014, 0.5521, 0.2014, 0.5104, 0.3818])
me_cylinder_020.update()
me_cylinder_021 = bpy.data.meshes.new('Cylinder.021')
me_cylinder_021.from_pydata([(0.0, 1.0, -1.0), (-6.903e-07, 0.7515, 1.0), (0.9511, 0.309, -1.0), (0.6874, 0.2322, 0.9575), (0.5878, -0.809, -1.0), (0.4249, -0.608, 0.9738), (-0.5878, -0.809, -1.0), (-0.4249, -0.608, 1.026), (-0.9511, 0.309, -1.0), (-0.6874, 0.2322, 1.042)], [], [(0, 1, 3, 2), (2, 3, 5, 4), (4, 5, 7, 6), (3, 1, 9, 7, 5), (6, 7, 9, 8), (8, 9, 1, 0), (0, 2, 4, 6, 8)])
_uv = me_cylinder_021.uv_layers.new(name='UVMap')
_uv.uv.foreach_set('vector', [0.7393, 0.5, 0.7393, 0.8361, 0.6436, 0.8361, 0.6436, 0.5, 0.6436, 0.5, 0.6436, 0.8361, 0.5479, 0.8361, 0.5479, 0.5, 0.5479, 0.5, 0.5479, 0.8361, 0.4521, 0.8361, 0.4521, 0.5, 0.4896, 0.3818, 0.3804, 0.4933, 0.2712, 0.3818, 0.3129, 0.2014, 0.4479, 0.2014, 0.4521, 0.5, 0.4521, 0.8361, 0.3564, 0.8361, 0.3564, 0.5, 0.3564, 0.5, 0.3564, 0.8361, 0.2607, 0.8361, 0.2607, 0.5, 0.6196, 0.4933, 0.7288, 0.3818, 0.6871, 0.2014, 0.5521, 0.2014, 0.5104, 0.3818])
me_cylinder_021.update()
me_cylinder_022 = bpy.data.meshes.new('Cylinder.022')
me_cylinder_022.from_pydata([(0.0, 1.0, -1.0), (-0.04348, 0.7315, 1.083), (0.866, 0.5, -1.0), (0.5509, 0.3487, 1.058), (0.866, -0.5, -1.0), (0.5944, -0.3828, 0.9745), (0.0, -1.0, -1.0), (0.04348, -0.7315, 0.9169), (-0.866, -0.5, -1.0), (-0.5509, -0.3487, 0.9423), (-0.866, 0.5, -1.0), (-0.5944, 0.3828, 1.025)], [], [(0, 1, 3, 2), (2, 3, 5, 4), (4, 5, 7, 6), (6, 7, 9, 8), (3, 1, 11, 9, 7, 5), (8, 9, 11, 10), (10, 11, 1, 0), (0, 2, 4, 6, 8, 10)])
_uv = me_cylinder_022.uv_layers.new(name='UVMap')
_uv.uv.foreach_set('vector', [0.7393, 0.5, 0.7393, 0.8361, 0.6595, 0.8361, 0.6595, 0.5, 0.6595, 0.5, 0.6595, 0.8361, 0.5798, 0.8361, 0.5798, 0.5, 0.5798, 0.5, 0.5798, 0.8361, 0.5, 0.8361, 0.5, 0.5, 0.5, 0.5, 0.5, 0.8361, 0.4202, 0.8361, 0.4202, 0.5, 0.4798, 0.4126, 0.3804, 0.4933, 0.2809, 0.4126, 0.2809, 0.2513, 0.3804, 0.1706, 0.4798, 0.2513, 0.4202, 0.5, 0.4202, 0.8361, 0.3405, 0.8361, 0.3405, 0.5, 0.3405, 0.5, 0.3405, 0.8361, 0.2607, 0.8361, 0.2607, 0.5, 0.6196, 0.4933, 0.7191, 0.4126, 0.7191, 0.2513, 0.6196, 0.1706, 0.5202, 0.2513, 0.5202, 0.4126])
me_cylinder_022.update()
me_cylinder_023 = bpy.data.meshes.new('Cylinder.023')
me_cylinder_023.from_pydata([(0.0, 1.0, -1.0), (0.0349, 0.744, 1.07), (0.9511, 0.309, -1.0), (0.5327, 0.2658, 0.7334), (0.5878, -0.809, -1.0), (0.2943, -0.5797, 0.7655), (-0.5878, -0.809, -1.0), (-0.3508, -0.6241, 1.122), (-0.9511, 0.309, -1.0), (-0.5111, 0.194, 1.31)], [], [(0, 1, 3, 2), (2, 3, 5, 4), (4, 5, 7, 6), (3, 1, 9, 7, 5), (6, 7, 9, 8), (8, 9, 1, 0), (0, 2, 4, 6, 8)])
_uv = me_cylinder_023.uv_layers.new(name='UVMap')
_uv.uv.foreach_set('vector', [0.7393, 0.5, 0.7393, 0.8361, 0.6436, 0.8361, 0.6436, 0.5, 0.6436, 0.5, 0.6436, 0.8361, 0.5479, 0.8361, 0.5479, 0.5, 0.5479, 0.5, 0.5479, 0.8361, 0.4521, 0.8361, 0.4521, 0.5, 0.4896, 0.3818, 0.3804, 0.4933, 0.2712, 0.3818, 0.3129, 0.2014, 0.4479, 0.2014, 0.4521, 0.5, 0.4521, 0.8361, 0.3564, 0.8361, 0.3564, 0.5, 0.3564, 0.5, 0.3564, 0.8361, 0.2607, 0.8361, 0.2607, 0.5, 0.6196, 0.4933, 0.7288, 0.3818, 0.6871, 0.2014, 0.5521, 0.2014, 0.5104, 0.3818])
me_cylinder_023.update()
me_cylinder_024 = bpy.data.meshes.new('Cylinder.024')
me_cylinder_024.from_pydata([(0.0, 1.0, -1.0), (-6.903e-07, 0.7515, 1.0), (0.9511, 0.309, -1.0), (0.6874, 0.2322, 0.9575), (0.5878, -0.809, -1.0), (0.4249, -0.608, 0.9738), (-0.5878, -0.809, -1.0), (-0.4249, -0.608, 1.026), (-0.9511, 0.309, -1.0), (-0.6874, 0.2322, 1.042)], [], [(0, 1, 3, 2), (2, 3, 5, 4), (4, 5, 7, 6), (3, 1, 9, 7, 5), (6, 7, 9, 8), (8, 9, 1, 0), (0, 2, 4, 6, 8)])
_uv = me_cylinder_024.uv_layers.new(name='UVMap')
_uv.uv.foreach_set('vector', [0.7393, 0.5, 0.7393, 0.8361, 0.6436, 0.8361, 0.6436, 0.5, 0.6436, 0.5, 0.6436, 0.8361, 0.5479, 0.8361, 0.5479, 0.5, 0.5479, 0.5, 0.5479, 0.8361, 0.4521, 0.8361, 0.4521, 0.5, 0.4896, 0.3818, 0.3804, 0.4933, 0.2712, 0.3818, 0.3129, 0.2014, 0.4479, 0.2014, 0.4521, 0.5, 0.4521, 0.8361, 0.3564, 0.8361, 0.3564, 0.5, 0.3564, 0.5, 0.3564, 0.8361, 0.2607, 0.8361, 0.2607, 0.5, 0.6196, 0.4933, 0.7288, 0.3818, 0.6871, 0.2014, 0.5521, 0.2014, 0.5104, 0.3818])
me_cylinder_024.update()
me_plane = bpy.data.meshes.new('Plane')
me_plane.from_pydata([(-1.0, -1.0, 0.0), (1.0, -1.0, 0.0), (-1.0, 1.0, 0.0), (1.0, 1.0, 0.0)], [], [(0, 1, 3, 2)])
_uv = me_plane.uv_layers.new(name='UVMap')
_uv.uv.foreach_set('vector', [0.2607, 0.1639, 0.7393, 0.1639, 0.7393, 0.8361, 0.2607, 0.8361])
me_plane.materials.append(mat_material_001)
me_plane.update()

# ---- objects
ob_light = bpy.data.objects.new('Light', light_light)
ob_camera = bpy.data.objects.new('Camera', cam_camera)
ob_cylinder = bpy.data.objects.new('Cylinder', me_cylinder)
ob_cylinder_001 = bpy.data.objects.new('Cylinder.001', me_cylinder_001)
ob_cylinder_002 = bpy.data.objects.new('Cylinder.002', me_cylinder_002)
ob_cylinder_003 = bpy.data.objects.new('Cylinder.003', me_cylinder_003)
ob_cylinder_004 = bpy.data.objects.new('Cylinder.004', me_cylinder_004)
ob_cylinder_005 = bpy.data.objects.new('Cylinder.005', me_cylinder_005)
ob_cylinder_006 = bpy.data.objects.new('Cylinder.006', me_cylinder_006)
ob_cylinder_007 = bpy.data.objects.new('Cylinder.007', me_cylinder_007)
ob_cylinder_008 = bpy.data.objects.new('Cylinder.008', me_cylinder_008)
ob_cylinder_009 = bpy.data.objects.new('Cylinder.009', me_cylinder_009)
ob_cylinder_010 = bpy.data.objects.new('Cylinder.010', me_cylinder_010)
ob_cylinder_011 = bpy.data.objects.new('Cylinder.011', me_cylinder_011)
ob_cylinder_012 = bpy.data.objects.new('Cylinder.012', me_cylinder_012)
ob_cylinder_013 = bpy.data.objects.new('Cylinder.013', me_cylinder_013)
ob_cylinder_014 = bpy.data.objects.new('Cylinder.014', me_cylinder_014)
ob_cylinder_015 = bpy.data.objects.new('Cylinder.015', me_cylinder_015)
ob_cylinder_016 = bpy.data.objects.new('Cylinder.016', me_cylinder_016)
ob_cylinder_017 = bpy.data.objects.new('Cylinder.017', me_cylinder_017)
ob_cylinder_018 = bpy.data.objects.new('Cylinder.018', me_cylinder_018)
ob_cylinder_019 = bpy.data.objects.new('Cylinder.019', me_cylinder_019)
ob_cylinder_020 = bpy.data.objects.new('Cylinder.020', me_cylinder_020)
ob_cylinder_021 = bpy.data.objects.new('Cylinder.021', me_cylinder_021)
ob_cylinder_022 = bpy.data.objects.new('Cylinder.022', me_cylinder_022)
ob_cylinder_023 = bpy.data.objects.new('Cylinder.023', me_cylinder_023)
ob_cylinder_024 = bpy.data.objects.new('Cylinder.024', me_cylinder_024)
ob_plane = bpy.data.objects.new('Plane', me_plane)

# ---- transforms, parenting, visibility, modifiers, constraints
ob_light.location = (4.076, 1.005, 5.904)
ob_light.rotation_euler = (0.6503, 0.05522, 1.866)
ob_light.lock_rotations_4d = False
ob_light.empty_display_type = 'ARROWS'
ob_light.color = (0.0, 0.0, 0.0, 0.0)
ob_light.lineart.crease_threshold = 0.0
ob_camera.location = (7.359, -6.926, 4.958)
ob_camera.rotation_euler = (1.109, 0.0, 0.8149)
ob_camera.lock_rotations_4d = False
ob_camera.empty_display_type = 'ARROWS'
ob_camera.color = (0.0, 0.0, 0.0, 0.0)
ob_camera.display_type = 'WIRE'
ob_camera.lineart.crease_threshold = 0.0
ob_cylinder.location = (9.21e-16, -0.5879, 4.148)
ob_cylinder.scale = (1.0, 1.0, 4.085)
ob_cylinder_001.location = (0.8245, 0.5168, 4.903)
ob_cylinder_001.scale = (0.4181, 0.4571, 4.782)
ob_cylinder_002.location = (1.604, -0.1227, 3.237)
ob_cylinder_002.scale = (1.0, 1.0, 3.205)
ob_cylinder_003.location = (-0.0259, 0.5764, 6.169)
ob_cylinder_003.rotation_euler = (0.0, -0.0, -2.543)
ob_cylinder_003.scale = (0.22, 0.2357, 6.122)
ob_cylinder_004.location = (-0.8499, 0.4322, 5.183)
ob_cylinder_004.rotation_euler = (0.0, -0.0, -0.5798)
ob_cylinder_004.scale = (0.6503, 0.6369, 5.129)
ob_cylinder_005.location = (0.2874, 0.1987, 5.482)
ob_cylinder_005.scale = (0.22, 0.2357, 5.509)
ob_cylinder_006.location = (1.267, -1.396, 1.932)
ob_cylinder_006.rotation_euler = (0.0, -0.0, -1.725)
ob_cylinder_006.scale = (0.9286, 1.0, 1.901)
ob_cylinder_007.location = (0.1496, -1.64, 2.709)
ob_cylinder_007.rotation_euler = (0.0, -0.0, -0.5798)
ob_cylinder_007.scale = (0.4723, 0.5687, 2.626)
ob_cylinder_008.location = (0.5091, -2.053, 1.162)
ob_cylinder_008.rotation_euler = (0.0, -0.0, -2.543)
ob_cylinder_008.scale = (0.22, 0.2357, 1.122)
ob_cylinder_009.location = (-1.844, 0.1276, 4.026)
ob_cylinder_009.rotation_euler = (0.0, -0.2383, 0.0)
ob_cylinder_009.scale = (0.4258, 0.4607, 4.157)
ob_cylinder_010.location = (-1.985, -1.281, 2.466)
ob_cylinder_010.rotation_euler = (0.1202, 0.2919, -1.78)
ob_cylinder_010.scale = (1.035, 1.003, 2.768)
ob_cylinder_011.location = (-1.012, -0.7788, 3.36)
ob_cylinder_011.rotation_euler = (-0.001026, -0.06386, 0.01607)
ob_cylinder_011.scale = (0.8071, 0.8071, 3.297)
ob_cylinder_012.location = (-0.4887, -1.701, 1.307)
ob_cylinder_012.rotation_euler = (0.0, -0.0, -2.543)
ob_cylinder_012.scale = (0.1966, 0.2798, 1.229)
ob_cylinder_013.location = (-0.9495, -1.625, 0.9535)
ob_cylinder_013.rotation_euler = (0.07207, 0.1052, -2.539)
ob_cylinder_013.scale = (0.1674, 0.2613, 0.924)
ob_cylinder_014.location = (0.1424, -2.401, 0.7962)
ob_cylinder_014.rotation_euler = (0.0, -0.0, -1.342)
ob_cylinder_014.scale = (0.5201, 0.5596, 0.8134)
ob_cylinder_015.location = (2.362, -1.157, 1.773)
ob_cylinder_015.rotation_euler = (-0.08376, 0.1271, -0.5852)
ob_cylinder_015.scale = (0.1384, 0.1356, 1.718)
ob_cylinder_016.location = (2.692, -0.5345, 2.285)
ob_cylinder_016.rotation_euler = (0.02873, 0.04075, 0.3277)
ob_cylinder_016.scale = (0.3936, 0.5339, 2.426)
ob_cylinder_017.location = (-0.7074, -2.464, 0.9034)
ob_cylinder_017.rotation_euler = (0.0, -0.0, -2.543)
ob_cylinder_017.scale = (0.324, 0.4652, 0.9288)
ob_cylinder_018.location = (2.381, -0.9616, 0.5306)
ob_cylinder_018.rotation_euler = (0.0, -0.0, -2.543)
ob_cylinder_018.scale = (0.366, 0.4942, 0.6228)
ob_cylinder_019.location = (3.061, -0.9218, 0.9952)
ob_cylinder_019.rotation_euler = (-0.124, -0.1794, -2.532)
ob_cylinder_019.scale = (0.22, 0.2357, 1.122)
ob_cylinder_020.location = (2.212, -1.829, 1.041)
ob_cylinder_020.rotation_euler = (0.0, -0.0, -2.543)
ob_cylinder_020.scale = (0.1414, 0.1454, 1.122)
ob_cylinder_021.location = (2.001, -2.098, 0.608)
ob_cylinder_021.rotation_euler = (0.0, -0.0, -2.543)
ob_cylinder_021.scale = (0.1414, 0.1454, 0.6586)
ob_cylinder_022.location = (-2.659, -0.3503, 1.839)
ob_cylinder_022.rotation_euler = (0.03909, -0.4142, 0.5813)
ob_cylinder_022.scale = (0.4723, 0.5687, 2.626)
ob_cylinder_023.location = (-2.808, -1.954, 1.031)
ob_cylinder_023.rotation_euler = (0.0, -0.0, -1.342)
ob_cylinder_023.scale = (0.5175, 0.5049, 1.019)
ob_cylinder_024.location = (-2.152, -2.24, 1.435)
ob_cylinder_024.rotation_euler = (-0.2416, 0.2081, -2.575)
ob_cylinder_024.scale = (0.1687, 0.2622, 1.431)
ob_plane.location = (0.0, 0.0, 0.0)
ob_plane.scale = (3.885, 3.885, 3.885)

# ---- collection membership
col_collection.objects.link(ob_light)
col_collection.objects.link(ob_camera)
col_collection.objects.link(ob_cylinder)
col_collection.objects.link(ob_cylinder_001)
col_collection.objects.link(ob_cylinder_002)
col_collection.objects.link(ob_cylinder_003)
col_collection.objects.link(ob_cylinder_004)
col_collection.objects.link(ob_cylinder_005)
col_collection.objects.link(ob_cylinder_006)
col_collection.objects.link(ob_cylinder_007)
col_collection.objects.link(ob_cylinder_008)
col_collection.objects.link(ob_cylinder_009)
col_collection.objects.link(ob_cylinder_010)
col_collection.objects.link(ob_cylinder_011)
col_collection.objects.link(ob_cylinder_012)
col_collection.objects.link(ob_cylinder_013)
col_collection.objects.link(ob_cylinder_014)
col_collection.objects.link(ob_cylinder_015)
col_collection.objects.link(ob_cylinder_016)
col_collection.objects.link(ob_cylinder_017)
col_collection.objects.link(ob_cylinder_018)
col_collection.objects.link(ob_cylinder_019)
col_collection.objects.link(ob_cylinder_020)
col_collection.objects.link(ob_cylinder_021)
col_collection.objects.link(ob_cylinder_022)
col_collection.objects.link(ob_cylinder_023)
col_collection.objects.link(ob_cylinder_024)
col_collection.objects.link(ob_plane)

# ---- scene / render settings (as saved in the file)
scene.camera = ob_camera
scene.frame_start = 1; scene.frame_end = 250; scene.frame_set(1)
scene.render.engine = 'BLENDER_EEVEE_NEXT'
scene.cycles.sampling_pattern = 'TABULATED_SOBOL'
scene.view_settings.view_transform = 'Filmic'
bpy.context.view_layer.update()
